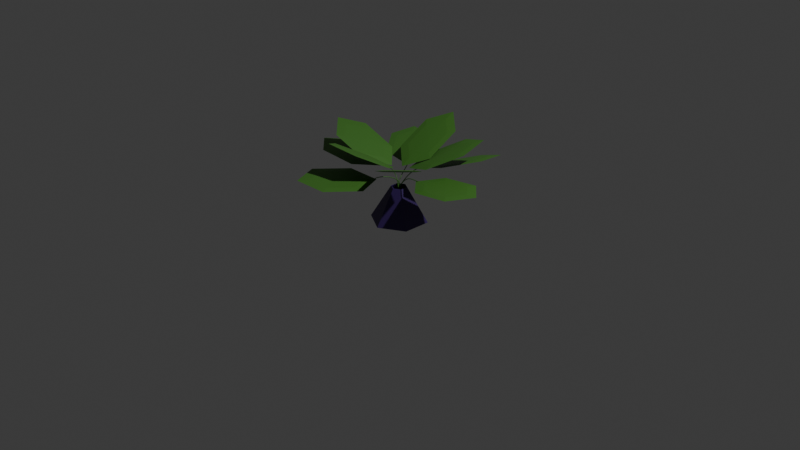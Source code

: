 # Source: Plant.blend  (saved by Blender 4.3.34; exported with 4.5.12 LTS)
import bpy
from mathutils import Matrix  # noqa: F401  (used for matrix-valued properties, if any)

bpy.ops.wm.read_factory_settings(use_empty=True)
scene = bpy.context.scene
scene.name = 'Scene'

# ---- collections
col_collection = bpy.data.collections.new('Collection'); scene.collection.children.link(col_collection)

# ---- materials (node trees are filled in below, after node groups)
mat_vase = bpy.data.materials.new('Vase')
mat_leaf = bpy.data.materials.new('Leaf')

# ---- material node trees
mat_vase.use_nodes = True; mat_vase.node_tree.nodes.clear()
_N = mat_vase.node_tree.nodes; _L = mat_vase.node_tree.links
n0 = _N.new('ShaderNodeBsdfPrincipled'); n0.name = 'Principled BSDF'; n0.location = (10, 300)
n0.inputs[0].default_value = (0.0427, 0.01758, 0.1276, 1.0)
n1 = _N.new('ShaderNodeOutputMaterial'); n1.name = 'Material Output'; n1.location = (300, 300)
_L.new(n0.outputs[0], n1.inputs[0])
n1.is_active_output = True
mat_leaf.use_nodes = True; mat_leaf.node_tree.nodes.clear()
_N = mat_leaf.node_tree.nodes; _L = mat_leaf.node_tree.links
n0 = _N.new('ShaderNodeBsdfPrincipled'); n0.name = 'Principled BSDF'; n0.location = (10, 300)
n0.inputs[0].default_value = (0.06554, 0.2081, 0.02786, 1.0)
n1 = _N.new('ShaderNodeOutputMaterial'); n1.name = 'Material Output'; n1.location = (300, 300)
_L.new(n0.outputs[0], n1.inputs[0])
n1.is_active_output = True

# ---- world
world_world = bpy.data.worlds.new('World'); scene.world = world_world
world_world.use_nodes = True; world_world.node_tree.nodes.clear()
_N = world_world.node_tree.nodes; _L = world_world.node_tree.links
n0 = _N.new('ShaderNodeOutputWorld'); n0.name = 'World Output'; n0.location = (300, 300)
n1 = _N.new('ShaderNodeBackground'); n1.name = 'Background'; n1.location = (10, 300)
n1.inputs[0].default_value = (0.05088, 0.05088, 0.05088, 1.0)
_L.new(n1.outputs[0], n0.inputs[0])
n0.is_active_output = True
world_world.color = (0.05088, 0.05088, 0.05088)
world_world.sun_shadow_jitter_overblur = 0.0

# ---- cameras
cam_camera = bpy.data.cameras.new('Camera')
cam_camera.clip_end = 100.0
cam_camera.ortho_scale = 7.314

# ---- lights
light_light = bpy.data.lights.new('Light', 'POINT')
light_light.energy = 1000.0
light_light.shadow_soft_size = 0.1

# ---- meshes
me_cone = bpy.data.meshes.new('Cone')
me_cone.from_pydata([(0.0, 0.3, 0.0), (0.0, 0.24, 0.01924), (0.2598, 0.15, 0.0), (0.2078, 0.12, 0.01924), (0.2598, -0.15, 0.0), (0.2078, -0.12, 0.01924), (0.0, -0.3, 0.0), (0.0, -0.24, 0.01924), (-0.2598, -0.15, 0.0), (-0.2078, -0.12, 0.01924), (-0.2598, 0.15, 0.0), (-0.2078, 0.12, 0.01924), (0.07329, 0.04232, 0.3589), (0.0, 0.08463, 0.3589), (0.07329, -0.04232, 0.3589), (0.0, -0.08463, 0.3589), (-0.07329, -0.04232, 0.3589), (-0.07329, 0.04232, 0.3589), (-0.06375, 0.03681, 0.3589), (0.0, -0.07361, 0.3589), (0.06375, 0.03681, 0.3589), (-0.06375, -0.03681, 0.3589), (0.06375, -0.03681, 0.3589), (0.0, 0.07361, 0.3589)], [], [(2, 0, 13, 12), (14, 4, 2, 12), (15, 6, 4, 14), (16, 8, 6, 15), (8, 10, 0, 2, 4, 6), (10, 8, 16, 17), (0, 10, 17, 13), (19, 15, 14, 12, 13, 23, 20, 22), (23, 13, 17, 16, 15, 19, 21, 18), (23, 1, 3, 20), (3, 5, 22, 20), (5, 7, 19, 22), (7, 9, 21, 19), (9, 7, 5, 3, 1, 11), (21, 9, 11, 18), (18, 11, 1, 23)])
_uv = me_cone.uv_layers.new(name='UVMap')
_uv.uv.foreach_set('vector', [0.4578, 0.37, 0.25, 0.49, 0.25, 0.3177, 0.3086, 0.2839, 0.3086, 0.2161, 0.4578, 0.13, 0.4578, 0.37, 0.3086, 0.2839, 0.25, 0.1823, 0.25, 0.01, 0.4578, 0.13, 0.3086, 0.2161, 0.1914, 0.2161, 0.04215, 0.13, 0.25, 0.01, 0.25, 0.1823, 0.5422, 0.13, 0.5422, 0.37, 0.75, 0.49, 0.9578, 0.37, 0.9578, 0.13, 0.75, 0.01, 0.04215, 0.37, 0.04215, 0.13, 0.1914, 0.2161, 0.1914, 0.2839, 0.25, 0.49, 0.04215, 0.37, 0.1914, 0.2839, 0.25, 0.3177, 0.25, 0.6434, 0.25, 0.6462, 0.2683, 0.6356, 0.2683, 0.6144, 0.25, 0.6038, 0.25, 0.6066, 0.2659, 0.6158, 0.2659, 0.6342, 0.25, 0.6066, 0.25, 0.6038, 0.2317, 0.6144, 0.2317, 0.6356, 0.25, 0.6462, 0.25, 0.6434, 0.2341, 0.6342, 0.2341, 0.6158, 0.25, 0.3236, 0.25, 0.49, 0.4578, 0.37, 0.3138, 0.2868, 0.4578, 0.37, 0.4578, 0.13, 0.3138, 0.2132, 0.3138, 0.2868, 0.4578, 0.13, 0.25, 0.01, 0.25, 0.1764, 0.3138, 0.2132, 0.25, 0.01, 0.04215, 0.13, 0.1862, 0.2132, 0.25, 0.1764, 0.5422, 0.13, 0.75, 0.01, 0.9578, 0.13, 0.9578, 0.37, 0.75, 0.49, 0.5422, 0.37, 0.1862, 0.2132, 0.04215, 0.13, 0.04215, 0.37, 0.1862, 0.2868, 0.1862, 0.2868, 0.04215, 0.37, 0.25, 0.49, 0.25, 0.3236])
me_cone.materials.append(mat_vase)
me_cone.update()
me_sphere = bpy.data.meshes.new('Sphere')
me_sphere.from_pydata([(0.0, 0.7071, 0.7071), (0.0, 1.0, 0.0), (0.0, 0.7071, -0.7071), (0.6124, 0.3536, 0.7071), (0.866, 0.5, 0.0), (0.6124, 0.3536, -0.7071), (0.6124, -0.3536, 0.7071), (0.866, -0.5, 0.0), (0.6124, -0.3536, -0.7071), (-1.49e-07, -0.7071, 0.7071), (-1.49e-07, -1.0, 0.0), (-1.49e-07, -0.7071, -0.7071), (0.0, 0.0, -1.0), (0.0, 0.0, 1.0), (-0.6124, -0.3536, 0.7071), (-0.866, -0.5, 0.0), (-0.6124, -0.3536, -0.7071), (-0.6124, 0.3536, 0.7071), (-0.866, 0.5, 0.0), (-0.6124, 0.3536, -0.7071), (-2.856, -0.9396, 30.46), (-3.292, -0.92, 34.74), (-2.879, -0.9576, 29.38), (-2.426, -0.6465, 16.99), (-2.683, -0.5055, 15.7), (-2.448, -0.6645, 15.91), (-1.4, -0.7156, 5.354), (-1.234, -0.6032, -0.7624), (-1.423, -0.7335, 4.275), (-0.8054, -1.078, 7.179), (-0.3921, -1.115, 1.819), (-0.8281, -1.096, 6.101), (-1.858, -1.03, 17.52), (-1.826, -1.005, 19.04), (-1.236, -1.371, 20.64), (-1.001, -1.53, 20.86), (-1.258, -1.389, 19.56), (-2.261, -1.302, 32.28), (-2.45, -1.432, 37.32), (-2.284, -1.32, 31.2), (-0.6773, -1.996, 62.04), (-0.7703, -2.155, 71.61), (-0.6803, -2.026, 61.32), (-1.166, -1.766, 47.89), (-1.462, -1.83, 51.61), (-1.169, -1.796, 47.17), (-0.9454, -1.417, 23.91), (-1.15, -1.337, 17.69), (-0.9485, -1.448, 23.19), (-0.2353, -1.299, 14.07), (-0.1453, -1.17, 3.777), (-0.2383, -1.329, 13.35), (-0.46, -1.684, 37.18), (-0.4556, -1.641, 38.21), (0.2539, -1.529, 28.22), (0.5465, -1.495, 23.78), (0.2508, -1.559, 27.5), (0.03288, -1.877, 52.2), (0.234, -1.988, 57.7), (0.02981, -1.908, 51.48), (2.112, -1.767, 50.27), (2.437, -1.874, 57.59), (2.129, -1.792, 49.35), (1.319, -1.898, 46.56), (1.315, -2.059, 52.34), (1.336, -1.923, 45.64), (0.5558, -1.669, 27.79), (0.2359, -1.736, 25.79), (0.573, -1.694, 26.87), (0.5859, -1.309, 12.73), (0.2785, -1.227, 4.494), (0.6032, -1.334, 11.81), (1.37, -1.568, 30.39), (1.345, -1.533, 31.69), (1.379, -1.179, 16.44), (1.4, -1.042, 9.743), (1.396, -1.203, 15.52), (2.142, -1.407, 35.21), (2.479, -1.365, 36.29), (2.159, -1.432, 34.29), (2.085, 0.3321, 1.336), (2.405, 0.5465, 1.158), (2.102, 0.3244, 0.02303), (2.126, -0.1725, 6.424), (2.464, -0.1672, 8.355), (2.143, -0.1802, 5.112), (1.373, -0.6993, 5.269), (1.399, -0.9122, 6.72), (1.39, -0.707, 3.956), (0.5783, -0.7215, -0.9763), (0.2748, -0.9436, -2.111), (0.5954, -0.7292, -2.289), (1.352, -0.204, -1.405), (1.328, -0.1931, 0.4514), (0.537, -0.2169, -6.065), (0.2164, -0.23, -9.308), (0.554, -0.2246, -7.378), (1.29, 0.3099, -4.909), (1.282, 0.5151, -7.673), (1.307, 0.3022, -6.222), (2.053, 0.6244, -29.17), (2.373, 0.8264, -32.11), (2.071, 0.6062, -30.3), (2.095, 0.1907, -17.66), (2.431, 0.2131, -15.83), (2.112, 0.1726, -18.79), (1.344, -0.3188, -11.94), (1.37, -0.5075, -7.735), (1.362, -0.3369, -13.07), (0.5526, -0.3948, -17.72), (0.2507, -0.6149, -15.92), (0.5703, -0.4129, -18.85), (1.324, 0.09294, -24.81), (1.299, 0.1185, -23.21), (0.5112, 0.03886, -29.23), (0.1922, -0.001654, -32.19), (0.5289, 0.02075, -30.36), (1.262, 0.5484, -34.96), (1.253, 0.719, -40.29), (1.279, 0.5303, -36.09), (3.752, -1.012, 3.122), (4.22, -0.9917, 3.411), (3.758, -1.028, 1.867), (3.223, -1.387, 8.97), (3.471, -1.522, 11.68), (3.229, -1.403, 7.715), (2.1, -1.457, 6.756), (1.884, -1.62, 8.551), (2.107, -1.473, 5.501), (1.507, -1.151, -1.305), (1.045, -1.188, -2.85), (1.514, -1.167, -2.56), (2.637, -1.101, -0.6068), (2.628, -1.078, 1.168), (2.036, -0.776, -7.153), (1.794, -0.6572, -11.12), (2.043, -0.7918, -8.408), (3.159, -0.7067, -4.94), (3.381, -0.5593, -7.989), (3.165, -0.7225, -6.195), (-1.199, -2.969, 48.65), (-1.386, -3.192, 54.69), (-1.209, -2.988, 47.49), (-1.534, -2.55, 39.49), (-1.859, -2.6, 41.72), (-1.545, -2.569, 38.32), (-1.097, -2.035, 23.51), (-1.241, -1.871, 19.13), (-1.107, -2.054, 22.35), (-0.3244, -1.938, 16.7), (-0.1483, -1.734, 9.501), (-0.3346, -1.957, 15.54), (-0.7742, -2.476, 31.27), (-0.7597, -2.449, 32.92), (0.01066, -2.356, 25.87), (0.3255, -2.325, 22.47), (0.0004146, -2.375, 24.7), (-0.4268, -2.871, 41.84), (-0.2931, -3.054, 45.06), (-0.437, -2.891, 40.68), (-3.75, -1.282, 8.475), (-4.215, -1.307, 9.717), (-3.755, -1.301, 7.293), (-3.271, -0.9411, -1.79), (-3.538, -0.8253, -4.8), (-3.277, -0.9601, -2.972), (-2.155, -0.9028, -6.216), (-1.96, -0.7711, -11.06), (-2.161, -0.9218, -7.398), (-1.518, -1.205, -0.3769), (-1.059, -1.199, -2.801), (-1.524, -1.224, -1.559), (-2.641, -1.267, 2.622), (-2.633, -1.24, 4.294), (-1.997, -1.546, 9.888), (-1.736, -1.681, 11.72), (-2.002, -1.565, 8.706), (-3.112, -1.584, 14.31), (-3.313, -1.735, 17.98), (-3.118, -1.604, 13.13), (-2.412, 0.509, -33.13), (-2.717, 0.7082, -37.11), (-2.417, 0.4933, -34.39), (-1.582, 0.4695, -34.49), (-1.544, 0.6524, -39.03), (-1.587, 0.4538, -35.75), (-0.8504, -0.03048, -26.41), (-0.5094, -0.0547, -27.61), (-0.8556, -0.0462, -27.67), (-0.948, -0.491, -16.97), (-0.6475, -0.7059, -14.25), (-0.9533, -0.5067, -18.23), (-1.686, -0.009953, -26.57), (-1.679, 0.01227, -24.79), (-1.778, -0.4515, -15.61), (-1.821, -0.6501, -12.33), (-1.783, -0.4672, -16.87), (-2.509, 0.04852, -23.69), (-2.856, 0.05702, -23.75), (-2.515, 0.0328, -24.95)], [], [(12, 2, 5), (1, 0, 3, 4), (2, 1, 4, 5), (0, 13, 3), (12, 5, 8), (4, 3, 6, 7), (5, 4, 7, 8), (3, 13, 6), (12, 8, 11), (7, 6, 9, 10), (8, 7, 10, 11), (6, 13, 9), (12, 11, 16), (10, 9, 14, 15), (11, 10, 15, 16), (9, 13, 14), (14, 13, 17), (12, 16, 19), (15, 14, 17, 18), (16, 15, 18, 19), (19, 18, 1, 2), (17, 13, 0), (12, 19, 2), (18, 17, 0, 1), (32, 22, 25), (21, 20, 23, 24), (22, 21, 24, 25), (20, 33, 23), (32, 25, 28), (24, 23, 26, 27), (25, 24, 27, 28), (23, 33, 26), (32, 28, 31), (27, 26, 29, 30), (28, 27, 30, 31), (26, 33, 29), (32, 31, 36), (30, 29, 34, 35), (31, 30, 35, 36), (29, 33, 34), (34, 33, 37), (32, 36, 39), (35, 34, 37, 38), (36, 35, 38, 39), (39, 38, 21, 22), (37, 33, 20), (32, 39, 22), (38, 37, 20, 21), (52, 42, 45), (41, 40, 43, 44), (42, 41, 44, 45), (40, 53, 43), (52, 45, 48), (44, 43, 46, 47), (45, 44, 47, 48), (43, 53, 46), (52, 48, 51), (47, 46, 49, 50), (48, 47, 50, 51), (46, 53, 49), (52, 51, 56), (50, 49, 54, 55), (51, 50, 55, 56), (49, 53, 54), (54, 53, 57), (52, 56, 59), (55, 54, 57, 58), (56, 55, 58, 59), (59, 58, 41, 42), (57, 53, 40), (52, 59, 42), (58, 57, 40, 41), (72, 62, 65), (61, 60, 63, 64), (62, 61, 64, 65), (60, 73, 63), (72, 65, 68), (64, 63, 66, 67), (65, 64, 67, 68), (63, 73, 66), (72, 68, 71), (67, 66, 69, 70), (68, 67, 70, 71), (66, 73, 69), (72, 71, 76), (70, 69, 74, 75), (71, 70, 75, 76), (69, 73, 74), (74, 73, 77), (72, 76, 79), (75, 74, 77, 78), (76, 75, 78, 79), (79, 78, 61, 62), (77, 73, 60), (72, 79, 62), (78, 77, 60, 61), (92, 82, 85), (81, 80, 83, 84), (82, 81, 84, 85), (80, 93, 83), (92, 85, 88), (84, 83, 86, 87), (85, 84, 87, 88), (83, 93, 86), (92, 88, 91), (87, 86, 89, 90), (88, 87, 90, 91), (86, 93, 89), (92, 91, 96), (90, 89, 94, 95), (91, 90, 95, 96), (89, 93, 94), (94, 93, 97), (92, 96, 99), (95, 94, 97, 98), (96, 95, 98, 99), (99, 98, 81, 82), (97, 93, 80), (92, 99, 82), (98, 97, 80, 81), (112, 102, 105), (101, 100, 103, 104), (102, 101, 104, 105), (100, 113, 103), (112, 105, 108), (104, 103, 106, 107), (105, 104, 107, 108), (103, 113, 106), (112, 108, 111), (107, 106, 109, 110), (108, 107, 110, 111), (106, 113, 109), (112, 111, 116), (110, 109, 114, 115), (111, 110, 115, 116), (109, 113, 114), (114, 113, 117), (112, 116, 119), (115, 114, 117, 118), (116, 115, 118, 119), (119, 118, 101, 102), (117, 113, 100), (112, 119, 102), (118, 117, 100, 101), (132, 122, 125), (121, 120, 123, 124), (122, 121, 124, 125), (120, 133, 123), (132, 125, 128), (124, 123, 126, 127), (125, 124, 127, 128), (123, 133, 126), (132, 128, 131), (127, 126, 129, 130), (128, 127, 130, 131), (126, 133, 129), (132, 131, 136), (130, 129, 134, 135), (131, 130, 135, 136), (129, 133, 134), (134, 133, 137), (132, 136, 139), (135, 134, 137, 138), (136, 135, 138, 139), (139, 138, 121, 122), (137, 133, 120), (132, 139, 122), (138, 137, 120, 121), (152, 142, 145), (141, 140, 143, 144), (142, 141, 144, 145), (140, 153, 143), (152, 145, 148), (144, 143, 146, 147), (145, 144, 147, 148), (143, 153, 146), (152, 148, 151), (147, 146, 149, 150), (148, 147, 150, 151), (146, 153, 149), (152, 151, 156), (150, 149, 154, 155), (151, 150, 155, 156), (149, 153, 154), (154, 153, 157), (152, 156, 159), (155, 154, 157, 158), (156, 155, 158, 159), (159, 158, 141, 142), (157, 153, 140), (152, 159, 142), (158, 157, 140, 141), (172, 162, 165), (161, 160, 163, 164), (162, 161, 164, 165), (160, 173, 163), (172, 165, 168), (164, 163, 166, 167), (165, 164, 167, 168), (163, 173, 166), (172, 168, 171), (167, 166, 169, 170), (168, 167, 170, 171), (166, 173, 169), (172, 171, 176), (170, 169, 174, 175), (171, 170, 175, 176), (169, 173, 174), (174, 173, 177), (172, 176, 179), (175, 174, 177, 178), (176, 175, 178, 179), (179, 178, 161, 162), (177, 173, 160), (172, 179, 162), (178, 177, 160, 161), (192, 182, 185), (181, 180, 183, 184), (182, 181, 184, 185), (180, 193, 183), (192, 185, 188), (184, 183, 186, 187), (185, 184, 187, 188), (183, 193, 186), (192, 188, 191), (187, 186, 189, 190), (188, 187, 190, 191), (186, 193, 189), (192, 191, 196), (190, 189, 194, 195), (191, 190, 195, 196), (189, 193, 194), (194, 193, 197), (192, 196, 199), (195, 194, 197, 198), (196, 195, 198, 199), (199, 198, 181, 182), (197, 193, 180), (192, 199, 182), (198, 197, 180, 181)])
_uv = me_sphere.uv_layers.new(name='UVMap')
_uv.uv.foreach_set('vector', [0.5833, 0.0, 0.6667, 0.25, 0.5, 0.25, 0.6667, 0.5, 0.6667, 0.75, 0.5, 0.75, 0.5, 0.5, 0.6667, 0.25, 0.6667, 0.5, 0.5, 0.5, 0.5, 0.25, 0.6667, 0.75, 0.5833, 1.0, 0.5, 0.75, 0.4167, 0.0, 0.5, 0.25, 0.3333, 0.25, 0.5, 0.5, 0.5, 0.75, 0.3333, 0.75, 0.3333, 0.5, 0.5, 0.25, 0.5, 0.5, 0.3333, 0.5, 0.3333, 0.25, 0.5, 0.75, 0.4167, 1.0, 0.3333, 0.75, 0.25, 0.0, 0.3333, 0.25, 0.1667, 0.25, 0.3333, 0.5, 0.3333, 0.75, 0.1667, 0.75, 0.1667, 0.5, 0.3333, 0.25, 0.3333, 0.5, 0.1667, 0.5, 0.1667, 0.25, 0.3333, 0.75, 0.25, 1.0, 0.1667, 0.75, 0.08333, 0.0, 0.1667, 0.25, 0.0, 0.25, 0.1667, 0.5, 0.1667, 0.75, 0.0, 0.75, 0.0, 0.5, 0.1667, 0.25, 0.1667, 0.5, 0.0, 0.5, 0.0, 0.25, 0.1667, 0.75, 0.08333, 1.0, 0.0, 0.75, 1.0, 0.75, 0.9167, 1.0, 0.8333, 0.75, 0.9167, 0.0, 1.0, 0.25, 0.8333, 0.25, 1.0, 0.5, 1.0, 0.75, 0.8333, 0.75, 0.8333, 0.5, 1.0, 0.25, 1.0, 0.5, 0.8333, 0.5, 0.8333, 0.25, 0.8333, 0.25, 0.8333, 0.5, 0.6667, 0.5, 0.6667, 0.25, 0.8333, 0.75, 0.75, 1.0, 0.6667, 0.75, 0.75, 0.0, 0.8333, 0.25, 0.6667, 0.25, 0.8333, 0.5, 0.8333, 0.75, 0.6667, 0.75, 0.6667, 0.5, 0.5833, 0.0, 0.6667, 0.25, 0.5, 0.25, 0.6667, 0.5, 0.6667, 0.75, 0.5, 0.75, 0.5, 0.5, 0.6667, 0.25, 0.6667, 0.5, 0.5, 0.5, 0.5, 0.25, 0.6667, 0.75, 0.5833, 1.0, 0.5, 0.75, 0.4167, 0.0, 0.5, 0.25, 0.3333, 0.25, 0.5, 0.5, 0.5, 0.75, 0.3333, 0.75, 0.3333, 0.5, 0.5, 0.25, 0.5, 0.5, 0.3333, 0.5, 0.3333, 0.25, 0.5, 0.75, 0.4167, 1.0, 0.3333, 0.75, 0.25, 0.0, 0.3333, 0.25, 0.1667, 0.25, 0.3333, 0.5, 0.3333, 0.75, 0.1667, 0.75, 0.1667, 0.5, 0.3333, 0.25, 0.3333, 0.5, 0.1667, 0.5, 0.1667, 0.25, 0.3333, 0.75, 0.25, 1.0, 0.1667, 0.75, 0.08333, 0.0, 0.1667, 0.25, 0.0, 0.25, 0.1667, 0.5, 0.1667, 0.75, 0.0, 0.75, 0.0, 0.5, 0.1667, 0.25, 0.1667, 0.5, 0.0, 0.5, 0.0, 0.25, 0.1667, 0.75, 0.08333, 1.0, 0.0, 0.75, 1.0, 0.75, 0.9167, 1.0, 0.8333, 0.75, 0.9167, 0.0, 1.0, 0.25, 0.8333, 0.25, 1.0, 0.5, 1.0, 0.75, 0.8333, 0.75, 0.8333, 0.5, 1.0, 0.25, 1.0, 0.5, 0.8333, 0.5, 0.8333, 0.25, 0.8333, 0.25, 0.8333, 0.5, 0.6667, 0.5, 0.6667, 0.25, 0.8333, 0.75, 0.75, 1.0, 0.6667, 0.75, 0.75, 0.0, 0.8333, 0.25, 0.6667, 0.25, 0.8333, 0.5, 0.8333, 0.75, 0.6667, 0.75, 0.6667, 0.5, 0.5833, 0.0, 0.6667, 0.25, 0.5, 0.25, 0.6667, 0.5, 0.6667, 0.75, 0.5, 0.75, 0.5, 0.5, 0.6667, 0.25, 0.6667, 0.5, 0.5, 0.5, 0.5, 0.25, 0.6667, 0.75, 0.5833, 1.0, 0.5, 0.75, 0.4167, 0.0, 0.5, 0.25, 0.3333, 0.25, 0.5, 0.5, 0.5, 0.75, 0.3333, 0.75, 0.3333, 0.5, 0.5, 0.25, 0.5, 0.5, 0.3333, 0.5, 0.3333, 0.25, 0.5, 0.75, 0.4167, 1.0, 0.3333, 0.75, 0.25, 0.0, 0.3333, 0.25, 0.1667, 0.25, 0.3333, 0.5, 0.3333, 0.75, 0.1667, 0.75, 0.1667, 0.5, 0.3333, 0.25, 0.3333, 0.5, 0.1667, 0.5, 0.1667, 0.25, 0.3333, 0.75, 0.25, 1.0, 0.1667, 0.75, 0.08333, 0.0, 0.1667, 0.25, 0.0, 0.25, 0.1667, 0.5, 0.1667, 0.75, 0.0, 0.75, 0.0, 0.5, 0.1667, 0.25, 0.1667, 0.5, 0.0, 0.5, 0.0, 0.25, 0.1667, 0.75, 0.08333, 1.0, 0.0, 0.75, 1.0, 0.75, 0.9167, 1.0, 0.8333, 0.75, 0.9167, 0.0, 1.0, 0.25, 0.8333, 0.25, 1.0, 0.5, 1.0, 0.75, 0.8333, 0.75, 0.8333, 0.5, 1.0, 0.25, 1.0, 0.5, 0.8333, 0.5, 0.8333, 0.25, 0.8333, 0.25, 0.8333, 0.5, 0.6667, 0.5, 0.6667, 0.25, 0.8333, 0.75, 0.75, 1.0, 0.6667, 0.75, 0.75, 0.0, 0.8333, 0.25, 0.6667, 0.25, 0.8333, 0.5, 0.8333, 0.75, 0.6667, 0.75, 0.6667, 0.5, 0.5833, 0.0, 0.6667, 0.25, 0.5, 0.25, 0.6667, 0.5, 0.6667, 0.75, 0.5, 0.75, 0.5, 0.5, 0.6667, 0.25, 0.6667, 0.5, 0.5, 0.5, 0.5, 0.25, 0.6667, 0.75, 0.5833, 1.0, 0.5, 0.75, 0.4167, 0.0, 0.5, 0.25, 0.3333, 0.25, 0.5, 0.5, 0.5, 0.75, 0.3333, 0.75, 0.3333, 0.5, 0.5, 0.25, 0.5, 0.5, 0.3333, 0.5, 0.3333, 0.25, 0.5, 0.75, 0.4167, 1.0, 0.3333, 0.75, 0.25, 0.0, 0.3333, 0.25, 0.1667, 0.25, 0.3333, 0.5, 0.3333, 0.75, 0.1667, 0.75, 0.1667, 0.5, 0.3333, 0.25, 0.3333, 0.5, 0.1667, 0.5, 0.1667, 0.25, 0.3333, 0.75, 0.25, 1.0, 0.1667, 0.75, 0.08333, 0.0, 0.1667, 0.25, 0.0, 0.25, 0.1667, 0.5, 0.1667, 0.75, 0.0, 0.75, 0.0, 0.5, 0.1667, 0.25, 0.1667, 0.5, 0.0, 0.5, 0.0, 0.25, 0.1667, 0.75, 0.08333, 1.0, 0.0, 0.75, 1.0, 0.75, 0.9167, 1.0, 0.8333, 0.75, 0.9167, 0.0, 1.0, 0.25, 0.8333, 0.25, 1.0, 0.5, 1.0, 0.75, 0.8333, 0.75, 0.8333, 0.5, 1.0, 0.25, 1.0, 0.5, 0.8333, 0.5, 0.8333, 0.25, 0.8333, 0.25, 0.8333, 0.5, 0.6667, 0.5, 0.6667, 0.25, 0.8333, 0.75, 0.75, 1.0, 0.6667, 0.75, 0.75, 0.0, 0.8333, 0.25, 0.6667, 0.25, 0.8333, 0.5, 0.8333, 0.75, 0.6667, 0.75, 0.6667, 0.5, 0.5833, 0.0, 0.6667, 0.25, 0.5, 0.25, 0.6667, 0.5, 0.6667, 0.75, 0.5, 0.75, 0.5, 0.5, 0.6667, 0.25, 0.6667, 0.5, 0.5, 0.5, 0.5, 0.25, 0.6667, 0.75, 0.5833, 1.0, 0.5, 0.75, 0.4167, 0.0, 0.5, 0.25, 0.3333, 0.25, 0.5, 0.5, 0.5, 0.75, 0.3333, 0.75, 0.3333, 0.5, 0.5, 0.25, 0.5, 0.5, 0.3333, 0.5, 0.3333, 0.25, 0.5, 0.75, 0.4167, 1.0, 0.3333, 0.75, 0.25, 0.0, 0.3333, 0.25, 0.1667, 0.25, 0.3333, 0.5, 0.3333, 0.75, 0.1667, 0.75, 0.1667, 0.5, 0.3333, 0.25, 0.3333, 0.5, 0.1667, 0.5, 0.1667, 0.25, 0.3333, 0.75, 0.25, 1.0, 0.1667, 0.75, 0.08333, 0.0, 0.1667, 0.25, 0.0, 0.25, 0.1667, 0.5, 0.1667, 0.75, 0.0, 0.75, 0.0, 0.5, 0.1667, 0.25, 0.1667, 0.5, 0.0, 0.5, 0.0, 0.25, 0.1667, 0.75, 0.08333, 1.0, 0.0, 0.75, 1.0, 0.75, 0.9167, 1.0, 0.8333, 0.75, 0.9167, 0.0, 1.0, 0.25, 0.8333, 0.25, 1.0, 0.5, 1.0, 0.75, 0.8333, 0.75, 0.8333, 0.5, 1.0, 0.25, 1.0, 0.5, 0.8333, 0.5, 0.8333, 0.25, 0.8333, 0.25, 0.8333, 0.5, 0.6667, 0.5, 0.6667, 0.25, 0.8333, 0.75, 0.75, 1.0, 0.6667, 0.75, 0.75, 0.0, 0.8333, 0.25, 0.6667, 0.25, 0.8333, 0.5, 0.8333, 0.75, 0.6667, 0.75, 0.6667, 0.5, 0.5833, 0.0, 0.6667, 0.25, 0.5, 0.25, 0.6667, 0.5, 0.6667, 0.75, 0.5, 0.75, 0.5, 0.5, 0.6667, 0.25, 0.6667, 0.5, 0.5, 0.5, 0.5, 0.25, 0.6667, 0.75, 0.5833, 1.0, 0.5, 0.75, 0.4167, 0.0, 0.5, 0.25, 0.3333, 0.25, 0.5, 0.5, 0.5, 0.75, 0.3333, 0.75, 0.3333, 0.5, 0.5, 0.25, 0.5, 0.5, 0.3333, 0.5, 0.3333, 0.25, 0.5, 0.75, 0.4167, 1.0, 0.3333, 0.75, 0.25, 0.0, 0.3333, 0.25, 0.1667, 0.25, 0.3333, 0.5, 0.3333, 0.75, 0.1667, 0.75, 0.1667, 0.5, 0.3333, 0.25, 0.3333, 0.5, 0.1667, 0.5, 0.1667, 0.25, 0.3333, 0.75, 0.25, 1.0, 0.1667, 0.75, 0.08333, 0.0, 0.1667, 0.25, 0.0, 0.25, 0.1667, 0.5, 0.1667, 0.75, 0.0, 0.75, 0.0, 0.5, 0.1667, 0.25, 0.1667, 0.5, 0.0, 0.5, 0.0, 0.25, 0.1667, 0.75, 0.08333, 1.0, 0.0, 0.75, 1.0, 0.75, 0.9167, 1.0, 0.8333, 0.75, 0.9167, 0.0, 1.0, 0.25, 0.8333, 0.25, 1.0, 0.5, 1.0, 0.75, 0.8333, 0.75, 0.8333, 0.5, 1.0, 0.25, 1.0, 0.5, 0.8333, 0.5, 0.8333, 0.25, 0.8333, 0.25, 0.8333, 0.5, 0.6667, 0.5, 0.6667, 0.25, 0.8333, 0.75, 0.75, 1.0, 0.6667, 0.75, 0.75, 0.0, 0.8333, 0.25, 0.6667, 0.25, 0.8333, 0.5, 0.8333, 0.75, 0.6667, 0.75, 0.6667, 0.5, 0.5833, 0.0, 0.6667, 0.25, 0.5, 0.25, 0.6667, 0.5, 0.6667, 0.75, 0.5, 0.75, 0.5, 0.5, 0.6667, 0.25, 0.6667, 0.5, 0.5, 0.5, 0.5, 0.25, 0.6667, 0.75, 0.5833, 1.0, 0.5, 0.75, 0.4167, 0.0, 0.5, 0.25, 0.3333, 0.25, 0.5, 0.5, 0.5, 0.75, 0.3333, 0.75, 0.3333, 0.5, 0.5, 0.25, 0.5, 0.5, 0.3333, 0.5, 0.3333, 0.25, 0.5, 0.75, 0.4167, 1.0, 0.3333, 0.75, 0.25, 0.0, 0.3333, 0.25, 0.1667, 0.25, 0.3333, 0.5, 0.3333, 0.75, 0.1667, 0.75, 0.1667, 0.5, 0.3333, 0.25, 0.3333, 0.5, 0.1667, 0.5, 0.1667, 0.25, 0.3333, 0.75, 0.25, 1.0, 0.1667, 0.75, 0.08333, 0.0, 0.1667, 0.25, 0.0, 0.25, 0.1667, 0.5, 0.1667, 0.75, 0.0, 0.75, 0.0, 0.5, 0.1667, 0.25, 0.1667, 0.5, 0.0, 0.5, 0.0, 0.25, 0.1667, 0.75, 0.08333, 1.0, 0.0, 0.75, 1.0, 0.75, 0.9167, 1.0, 0.8333, 0.75, 0.9167, 0.0, 1.0, 0.25, 0.8333, 0.25, 1.0, 0.5, 1.0, 0.75, 0.8333, 0.75, 0.8333, 0.5, 1.0, 0.25, 1.0, 0.5, 0.8333, 0.5, 0.8333, 0.25, 0.8333, 0.25, 0.8333, 0.5, 0.6667, 0.5, 0.6667, 0.25, 0.8333, 0.75, 0.75, 1.0, 0.6667, 0.75, 0.75, 0.0, 0.8333, 0.25, 0.6667, 0.25, 0.8333, 0.5, 0.8333, 0.75, 0.6667, 0.75, 0.6667, 0.5, 0.5833, 0.0, 0.6667, 0.25, 0.5, 0.25, 0.6667, 0.5, 0.6667, 0.75, 0.5, 0.75, 0.5, 0.5, 0.6667, 0.25, 0.6667, 0.5, 0.5, 0.5, 0.5, 0.25, 0.6667, 0.75, 0.5833, 1.0, 0.5, 0.75, 0.4167, 0.0, 0.5, 0.25, 0.3333, 0.25, 0.5, 0.5, 0.5, 0.75, 0.3333, 0.75, 0.3333, 0.5, 0.5, 0.25, 0.5, 0.5, 0.3333, 0.5, 0.3333, 0.25, 0.5, 0.75, 0.4167, 1.0, 0.3333, 0.75, 0.25, 0.0, 0.3333, 0.25, 0.1667, 0.25, 0.3333, 0.5, 0.3333, 0.75, 0.1667, 0.75, 0.1667, 0.5, 0.3333, 0.25, 0.3333, 0.5, 0.1667, 0.5, 0.1667, 0.25, 0.3333, 0.75, 0.25, 1.0, 0.1667, 0.75, 0.08333, 0.0, 0.1667, 0.25, 0.0, 0.25, 0.1667, 0.5, 0.1667, 0.75, 0.0, 0.75, 0.0, 0.5, 0.1667, 0.25, 0.1667, 0.5, 0.0, 0.5, 0.0, 0.25, 0.1667, 0.75, 0.08333, 1.0, 0.0, 0.75, 1.0, 0.75, 0.9167, 1.0, 0.8333, 0.75, 0.9167, 0.0, 1.0, 0.25, 0.8333, 0.25, 1.0, 0.5, 1.0, 0.75, 0.8333, 0.75, 0.8333, 0.5, 1.0, 0.25, 1.0, 0.5, 0.8333, 0.5, 0.8333, 0.25, 0.8333, 0.25, 0.8333, 0.5, 0.6667, 0.5, 0.6667, 0.25, 0.8333, 0.75, 0.75, 1.0, 0.6667, 0.75, 0.75, 0.0, 0.8333, 0.25, 0.6667, 0.25, 0.8333, 0.5, 0.8333, 0.75, 0.6667, 0.75, 0.6667, 0.5, 0.5833, 0.0, 0.6667, 0.25, 0.5, 0.25, 0.6667, 0.5, 0.6667, 0.75, 0.5, 0.75, 0.5, 0.5, 0.6667, 0.25, 0.6667, 0.5, 0.5, 0.5, 0.5, 0.25, 0.6667, 0.75, 0.5833, 1.0, 0.5, 0.75, 0.4167, 0.0, 0.5, 0.25, 0.3333, 0.25, 0.5, 0.5, 0.5, 0.75, 0.3333, 0.75, 0.3333, 0.5, 0.5, 0.25, 0.5, 0.5, 0.3333, 0.5, 0.3333, 0.25, 0.5, 0.75, 0.4167, 1.0, 0.3333, 0.75, 0.25, 0.0, 0.3333, 0.25, 0.1667, 0.25, 0.3333, 0.5, 0.3333, 0.75, 0.1667, 0.75, 0.1667, 0.5, 0.3333, 0.25, 0.3333, 0.5, 0.1667, 0.5, 0.1667, 0.25, 0.3333, 0.75, 0.25, 1.0, 0.1667, 0.75, 0.08333, 0.0, 0.1667, 0.25, 0.0, 0.25, 0.1667, 0.5, 0.1667, 0.75, 0.0, 0.75, 0.0, 0.5, 0.1667, 0.25, 0.1667, 0.5, 0.0, 0.5, 0.0, 0.25, 0.1667, 0.75, 0.08333, 1.0, 0.0, 0.75, 1.0, 0.75, 0.9167, 1.0, 0.8333, 0.75, 0.9167, 0.0, 1.0, 0.25, 0.8333, 0.25, 1.0, 0.5, 1.0, 0.75, 0.8333, 0.75, 0.8333, 0.5, 1.0, 0.25, 1.0, 0.5, 0.8333, 0.5, 0.8333, 0.25, 0.8333, 0.25, 0.8333, 0.5, 0.6667, 0.5, 0.6667, 0.25, 0.8333, 0.75, 0.75, 1.0, 0.6667, 0.75, 0.75, 0.0, 0.8333, 0.25, 0.6667, 0.25, 0.8333, 0.5, 0.8333, 0.75, 0.6667, 0.75, 0.6667, 0.5, 0.5833, 0.0, 0.6667, 0.25, 0.5, 0.25, 0.6667, 0.5, 0.6667, 0.75, 0.5, 0.75, 0.5, 0.5, 0.6667, 0.25, 0.6667, 0.5, 0.5, 0.5, 0.5, 0.25, 0.6667, 0.75, 0.5833, 1.0, 0.5, 0.75, 0.4167, 0.0, 0.5, 0.25, 0.3333, 0.25, 0.5, 0.5, 0.5, 0.75, 0.3333, 0.75, 0.3333, 0.5, 0.5, 0.25, 0.5, 0.5, 0.3333, 0.5, 0.3333, 0.25, 0.5, 0.75, 0.4167, 1.0, 0.3333, 0.75, 0.25, 0.0, 0.3333, 0.25, 0.1667, 0.25, 0.3333, 0.5, 0.3333, 0.75, 0.1667, 0.75, 0.1667, 0.5, 0.3333, 0.25, 0.3333, 0.5, 0.1667, 0.5, 0.1667, 0.25, 0.3333, 0.75, 0.25, 1.0, 0.1667, 0.75, 0.08333, 0.0, 0.1667, 0.25, 0.0, 0.25, 0.1667, 0.5, 0.1667, 0.75, 0.0, 0.75, 0.0, 0.5, 0.1667, 0.25, 0.1667, 0.5, 0.0, 0.5, 0.0, 0.25, 0.1667, 0.75, 0.08333, 1.0, 0.0, 0.75, 1.0, 0.75, 0.9167, 1.0, 0.8333, 0.75, 0.9167, 0.0, 1.0, 0.25, 0.8333, 0.25, 1.0, 0.5, 1.0, 0.75, 0.8333, 0.75, 0.8333, 0.5, 1.0, 0.25, 1.0, 0.5, 0.8333, 0.5, 0.8333, 0.25, 0.8333, 0.25, 0.8333, 0.5, 0.6667, 0.5, 0.6667, 0.25, 0.8333, 0.75, 0.75, 1.0, 0.6667, 0.75, 0.75, 0.0, 0.8333, 0.25, 0.6667, 0.25, 0.8333, 0.5, 0.8333, 0.75, 0.6667, 0.75, 0.6667, 0.5])
me_sphere.materials.append(mat_leaf)
me_sphere.update()

# ---- curves / text
cu_b_ziercurve_001 = bpy.data.curves.new('BézierCurve.001', 'CURVE')
cu_b_ziercurve_001.dimensions = '3D'
_sp = cu_b_ziercurve_001.splines.new('BEZIER'); _sp.bezier_points.add(1)
_sp.bezier_points.foreach_set('co', [-0.01463, 0.0, 0.3265, 0.09656, 0.256, 0.5122])
_sp.bezier_points.foreach_set('handle_left', [-0.3626, -0.01559, -0.2888, -0.00547, 0.256, 0.5122])
_sp.bezier_points.foreach_set('handle_right', [0.09033, 0.004704, 0.5122, 1.097, 0.256, 0.5122])
for _p, _l, _r in zip(_sp.bezier_points, ['ALIGNED', 'ALIGNED'], ['ALIGNED', 'ALIGNED']): _p.handle_left_type = _l; _p.handle_right_type = _r
_sp.order_u = 0
_sp.order_v = 0
cu_b_ziercurve_001.materials.append(mat_leaf)
cu_b_ziercurve_001.use_path = True
cu_b_ziercurve_001.bevel_depth = 0.004
cu_b_ziercurve_001.fill_mode = 'FULL'
cu_b_ziercurve_002 = bpy.data.curves.new('BézierCurve.002', 'CURVE')
cu_b_ziercurve_002.dimensions = '3D'
_sp = cu_b_ziercurve_002.splines.new('BEZIER'); _sp.bezier_points.add(1)
_sp.bezier_points.foreach_set('co', [-0.01463, 0.0, 0.3265, 0.2845, -0.02118, 0.5122])
_sp.bezier_points.foreach_set('handle_left', [-0.3626, -0.01559, -0.2888, 0.1824, -0.02118, 0.5122])
_sp.bezier_points.foreach_set('handle_right', [0.09033, 0.004704, 0.5122, 1.284, -0.02118, 0.5122])
for _p, _l, _r in zip(_sp.bezier_points, ['ALIGNED', 'ALIGNED'], ['ALIGNED', 'ALIGNED']): _p.handle_left_type = _l; _p.handle_right_type = _r
_sp.order_u = 0
_sp.order_v = 0
cu_b_ziercurve_002.materials.append(mat_leaf)
cu_b_ziercurve_002.use_path = True
cu_b_ziercurve_002.bevel_depth = 0.004
cu_b_ziercurve_002.fill_mode = 'FULL'
cu_b_ziercurve_003 = bpy.data.curves.new('BézierCurve.003', 'CURVE')
cu_b_ziercurve_003.dimensions = '3D'
_sp = cu_b_ziercurve_003.splines.new('BEZIER'); _sp.bezier_points.add(1)
_sp.bezier_points.foreach_set('co', [-0.01463, 0.0, 0.3265, -0.0497, -0.2856, 0.5122])
_sp.bezier_points.foreach_set('handle_left', [-0.3626, -0.01559, -0.2888, -0.09111, -0.1923, 0.5122])
_sp.bezier_points.foreach_set('handle_right', [0.09033, 0.004704, 0.5122, 0.009697, -0.4194, 0.5122])
for _p, _l, _r in zip(_sp.bezier_points, ['ALIGNED', 'ALIGNED'], ['ALIGNED', 'ALIGNED']): _p.handle_left_type = _l; _p.handle_right_type = _r
_sp.order_u = 0
_sp.order_v = 0
cu_b_ziercurve_003.materials.append(mat_leaf)
cu_b_ziercurve_003.use_path = True
cu_b_ziercurve_003.bevel_depth = 0.004
cu_b_ziercurve_003.fill_mode = 'FULL'
cu_b_ziercurve_005 = bpy.data.curves.new('BézierCurve.005', 'CURVE')
cu_b_ziercurve_005.dimensions = '3D'
_sp = cu_b_ziercurve_005.splines.new('BEZIER'); _sp.bezier_points.add(1)
_sp.bezier_points.foreach_set('co', [-0.01463, 0.0, 0.3265, -0.1638, 0.2268, 0.5122])
_sp.bezier_points.foreach_set('handle_left', [0.01365, -0.0179, -0.3798, -0.09659, 0.3036, 0.5122])
_sp.bezier_points.foreach_set('handle_right', [-0.02206, 0.004704, 0.5122, -0.2809, 0.09298, 0.5122])
for _p, _l, _r in zip(_sp.bezier_points, ['ALIGNED', 'ALIGNED'], ['ALIGNED', 'ALIGNED']): _p.handle_left_type = _l; _p.handle_right_type = _r
_sp.order_u = 0
_sp.order_v = 0
cu_b_ziercurve_005.materials.append(mat_leaf)
cu_b_ziercurve_005.use_path = True
cu_b_ziercurve_005.bevel_depth = 0.004
cu_b_ziercurve_005.fill_mode = 'FULL'
cu_b_ziercurve_006 = bpy.data.curves.new('BézierCurve.006', 'CURVE')
cu_b_ziercurve_006.dimensions = '3D'
_sp = cu_b_ziercurve_006.splines.new('BEZIER'); _sp.bezier_points.add(1)
_sp.bezier_points.foreach_set('co', [-0.01463, 0.0, 0.3265, -0.2724, -0.003696, 0.5122])
_sp.bezier_points.foreach_set('handle_left', [0.01365, -0.0179, -0.3798, -0.2052, 0.07308, 0.5122])
_sp.bezier_points.foreach_set('handle_right', [-0.02206, 0.004704, 0.5122, -0.3895, -0.1375, 0.5122])
for _p, _l, _r in zip(_sp.bezier_points, ['ALIGNED', 'ALIGNED'], ['ALIGNED', 'ALIGNED']): _p.handle_left_type = _l; _p.handle_right_type = _r
_sp.order_u = 0
_sp.order_v = 0
cu_b_ziercurve_006.materials.append(mat_leaf)
cu_b_ziercurve_006.use_path = True
cu_b_ziercurve_006.bevel_depth = 0.004
cu_b_ziercurve_006.fill_mode = 'FULL'

# ---- objects
ob_light = bpy.data.objects.new('Light', light_light)
ob_camera = bpy.data.objects.new('Camera', cam_camera)
ob_vase = bpy.data.objects.new('Vase', me_cone)
ob_leafs = bpy.data.objects.new('Leafs', me_sphere)
ob_b_ziercurve_001 = bpy.data.objects.new('BézierCurve.001', cu_b_ziercurve_001)
ob_b_ziercurve_002 = bpy.data.objects.new('BézierCurve.002', cu_b_ziercurve_002)
ob_b_ziercurve_003 = bpy.data.objects.new('BézierCurve.003', cu_b_ziercurve_003)
ob_b_ziercurve_005 = bpy.data.objects.new('BézierCurve.005', cu_b_ziercurve_005)
ob_b_ziercurve_004 = bpy.data.objects.new('BézierCurve.004', cu_b_ziercurve_006)

# ---- transforms, parenting, visibility, modifiers, constraints
ob_light.location = (4.076, 1.005, 5.904)
ob_light.rotation_euler = (0.6503, 0.05522, 1.866)
ob_light.lock_rotations_4d = False
ob_light.empty_display_type = 'ARROWS'
ob_light.color = (0.0, 0.0, 0.0, 0.0)
ob_light.lineart.crease_threshold = 0.0
ob_camera.location = (7.359, -6.926, 4.958)
ob_camera.rotation_euler = (1.109, 0.0, 0.8149)
ob_camera.lock_rotations_4d = False
ob_camera.empty_display_type = 'ARROWS'
ob_camera.color = (0.0, 0.0, 0.0, 0.0)
ob_camera.display_type = 'WIRE'
ob_camera.lineart.crease_threshold = 0.0
ob_vase.location = (0.0, 0.0, 0.0)
ob_leafs.location = (0.0158, 0.3813, 0.7712)
ob_leafs.rotation_euler = (0.5276, 0.003668, -0.03401)
ob_leafs.scale = (0.25, 0.4, 0.01)
ob_b_ziercurve_001.location = (0.0, 0.0, 0.0)
ob_b_ziercurve_002.location = (0.0, 0.0, 0.0)
ob_b_ziercurve_003.location = (0.0, 0.0, 0.0)
ob_b_ziercurve_005.location = (0.0, 0.0, 0.0)
ob_b_ziercurve_004.location = (0.0, 0.0, 0.0)

# ---- collection membership
col_collection.objects.link(ob_light)
col_collection.objects.link(ob_camera)
col_collection.objects.link(ob_vase)
col_collection.objects.link(ob_leafs)
col_collection.objects.link(ob_b_ziercurve_001)
col_collection.objects.link(ob_b_ziercurve_002)
col_collection.objects.link(ob_b_ziercurve_003)
col_collection.objects.link(ob_b_ziercurve_005)
col_collection.objects.link(ob_b_ziercurve_004)

# ---- scene / render settings (as saved in the file)
scene.camera = ob_camera
scene.frame_start = 1; scene.frame_end = 250; scene.frame_set(1)
scene.render.engine = 'BLENDER_EEVEE_NEXT'
bpy.context.view_layer.update()
